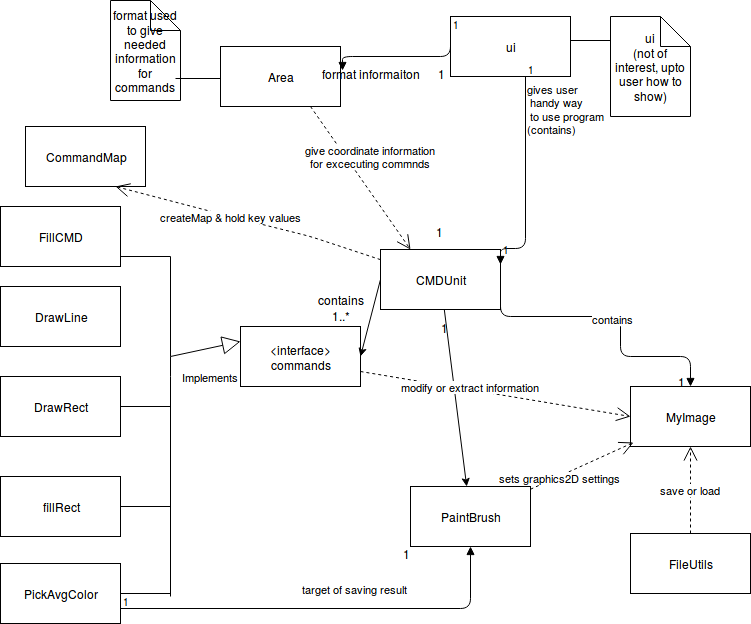

The diagram above was exported from draw.io. Its source (the exported page's mxGraphModel, read from the mxfile embedded in the PNG):
<mxGraphModel dx="1209" dy="752" grid="1" gridSize="10" guides="1" tooltips="1" connect="1" arrows="1" fold="1" page="1" pageScale="1" pageWidth="826" pageHeight="1169" background="#ffffff" math="0" shadow="0">
  <root>
    <mxCell id="0" />
    <mxCell id="1" parent="0" />
    <mxCell id="3" value="ui" style="whiteSpace=wrap;html=1;" parent="1" vertex="1">
      <mxGeometry x="450" y="20" width="120" height="60" as="geometry" />
    </mxCell>
    <mxCell id="11" value="&amp;lt;interface&amp;gt;&lt;br&gt;commands" style="whiteSpace=wrap;html=1;" parent="1" vertex="1">
      <mxGeometry x="240" y="330" width="120" height="60" as="geometry" />
    </mxCell>
    <mxCell id="13" value="Implements" style="endArrow=block;endSize=16;endFill=0;html=1;entryX=0;entryY=0.25;" parent="1" target="11" edge="1">
      <mxGeometry x="-0.0244" y="-28" width="160" relative="1" as="geometry">
        <mxPoint x="170" y="360" as="sourcePoint" />
        <mxPoint x="520" y="430" as="targetPoint" />
        <mxPoint as="offset" />
      </mxGeometry>
    </mxCell>
    <mxCell id="34" value="MyImage" style="whiteSpace=wrap;html=1;" parent="1" vertex="1">
      <mxGeometry x="630" y="390" width="120" height="60" as="geometry" />
    </mxCell>
    <mxCell id="37" value="contains" style="endArrow=block;endFill=1;html=1;edgeStyle=orthogonalEdgeStyle;align=left;verticalAlign=top;entryX=0.5;entryY=0;" parent="1" target="34" edge="1">
      <mxGeometry x="-0.0625" y="10" relative="1" as="geometry">
        <mxPoint x="500" y="260" as="sourcePoint" />
        <mxPoint x="690" y="240" as="targetPoint" />
        <Array as="points">
          <mxPoint x="500" y="320" />
          <mxPoint x="620" y="320" />
          <mxPoint x="620" y="360" />
          <mxPoint x="690" y="360" />
        </Array>
        <mxPoint as="offset" />
      </mxGeometry>
    </mxCell>
    <mxCell id="38" value="1" style="resizable=0;html=1;align=left;verticalAlign=bottom;labelBackgroundColor=#ffffff;fontSize=10;" parent="37" connectable="0" vertex="1">
      <mxGeometry x="-1" relative="1" as="geometry" />
    </mxCell>
    <mxCell id="41" value="PaintBrush" style="whiteSpace=wrap;html=1;" parent="1" vertex="1">
      <mxGeometry x="410" y="490" width="120" height="60" as="geometry" />
    </mxCell>
    <mxCell id="42" value="" style="endArrow=classic;html=1;" parent="1" source="66" target="41" edge="1">
      <mxGeometry width="50" height="50" relative="1" as="geometry">
        <mxPoint x="140" y="540" as="sourcePoint" />
        <mxPoint x="190" y="490" as="targetPoint" />
      </mxGeometry>
    </mxCell>
    <mxCell id="48" value="" style="endArrow=none;html=1;" parent="1" edge="1">
      <mxGeometry width="50" height="50" relative="1" as="geometry">
        <mxPoint x="170" y="600" as="sourcePoint" />
        <mxPoint x="170" y="260" as="targetPoint" />
        <Array as="points">
          <mxPoint x="170" y="370" />
        </Array>
      </mxGeometry>
    </mxCell>
    <mxCell id="50" value="" style="endArrow=none;html=1;" parent="1" edge="1">
      <mxGeometry width="50" height="50" relative="1" as="geometry">
        <mxPoint x="120" y="510" as="sourcePoint" />
        <mxPoint x="170" y="510" as="targetPoint" />
      </mxGeometry>
    </mxCell>
    <mxCell id="51" value="" style="endArrow=none;html=1;" parent="1" edge="1">
      <mxGeometry width="50" height="50" relative="1" as="geometry">
        <mxPoint x="120" y="410" as="sourcePoint" />
        <mxPoint x="170" y="410" as="targetPoint" />
      </mxGeometry>
    </mxCell>
    <mxCell id="52" value="fillRect" style="whiteSpace=wrap;html=1;" parent="1" vertex="1">
      <mxGeometry y="480" width="120" height="60" as="geometry" />
    </mxCell>
    <mxCell id="53" value="DrawRect" style="whiteSpace=wrap;html=1;" parent="1" vertex="1">
      <mxGeometry y="380" width="120" height="60" as="geometry" />
    </mxCell>
    <mxCell id="54" value="FillCMD" style="whiteSpace=wrap;html=1;" parent="1" vertex="1">
      <mxGeometry y="210" width="120" height="60" as="geometry" />
    </mxCell>
    <mxCell id="63" value="" style="endArrow=none;html=1;" parent="1" edge="1">
      <mxGeometry width="50" height="50" relative="1" as="geometry">
        <mxPoint x="120" y="260" as="sourcePoint" />
        <mxPoint x="170" y="260" as="targetPoint" />
      </mxGeometry>
    </mxCell>
    <mxCell id="64" value="" style="endArrow=none;html=1;" parent="1" target="65" edge="1">
      <mxGeometry width="50" height="50" relative="1" as="geometry">
        <mxPoint x="120" y="333" as="sourcePoint" />
        <mxPoint x="200" y="333" as="targetPoint" />
      </mxGeometry>
    </mxCell>
    <mxCell id="65" value="DrawLine" style="whiteSpace=wrap;html=1;" parent="1" vertex="1">
      <mxGeometry y="290" width="120" height="60" as="geometry" />
    </mxCell>
    <mxCell id="66" value="CMDUnit" style="whiteSpace=wrap;html=1;" parent="1" vertex="1">
      <mxGeometry x="380" y="253" width="120" height="60" as="geometry" />
    </mxCell>
    <mxCell id="68" value="" style="endArrow=classic;html=1;entryX=1;entryY=0.5;exitX=0;exitY=0.5;" parent="1" source="66" target="11" edge="1">
      <mxGeometry width="50" height="50" relative="1" as="geometry">
        <mxPoint x="110" y="610" as="sourcePoint" />
        <mxPoint x="160" y="560" as="targetPoint" />
      </mxGeometry>
    </mxCell>
    <mxCell id="71" value="contains" style="text;html=1;strokeColor=none;fillColor=none;align=center;verticalAlign=middle;whiteSpace=wrap;" parent="1" vertex="1">
      <mxGeometry x="320" y="293" width="40" height="20" as="geometry" />
    </mxCell>
    <mxCell id="73" value="FileUtils" style="whiteSpace=wrap;html=1;" parent="1" vertex="1">
      <mxGeometry x="630" y="537" width="120" height="60" as="geometry" />
    </mxCell>
    <mxCell id="74" value="Area" style="whiteSpace=wrap;html=1;" parent="1" vertex="1">
      <mxGeometry x="220" y="50" width="120" height="60" as="geometry" />
    </mxCell>
    <mxCell id="75" value="format used to give needed information for commands" style="shape=note;whiteSpace=wrap;html=1;" parent="1" vertex="1">
      <mxGeometry x="110" y="4" width="70" height="100" as="geometry" />
    </mxCell>
    <mxCell id="76" value="" style="line;html=1;strokeWidth=1;fillColor=none;align=left;verticalAlign=middle;spacingTop=-1;spacingLeft=3;spacingRight=3;rotatable=0;labelPosition=right;points=[];portConstraint=eastwest;" parent="1" vertex="1">
      <mxGeometry x="175" y="54" width="45" height="56" as="geometry" />
    </mxCell>
    <mxCell id="79" value="1" style="text;html=1;resizable=0;points=[];autosize=1;align=left;verticalAlign=top;spacingTop=-4;" parent="1" vertex="1">
      <mxGeometry x="434" y="226" width="20" height="20" as="geometry" />
    </mxCell>
    <mxCell id="80" value="1" style="text;html=1;resizable=0;points=[];autosize=1;align=left;verticalAlign=top;spacingTop=-4;" parent="1" vertex="1">
      <mxGeometry x="436" y="68" width="20" height="20" as="geometry" />
    </mxCell>
    <mxCell id="81" value="ui&lt;br&gt;(not of interest, upto user how to show)" style="shape=note;whiteSpace=wrap;html=1;" parent="1" vertex="1">
      <mxGeometry x="610" y="20" width="80" height="100" as="geometry" />
    </mxCell>
    <mxCell id="82" value="" style="line;html=1;strokeWidth=1;fillColor=none;align=left;verticalAlign=middle;spacingTop=-1;spacingLeft=3;spacingRight=3;rotatable=0;labelPosition=right;points=[];portConstraint=eastwest;" parent="1" vertex="1">
      <mxGeometry x="570" y="40" width="40" height="8" as="geometry" />
    </mxCell>
    <mxCell id="85" value="sets graphics2D settings" style="endArrow=open;endSize=12;dashed=1;html=1;entryX=0.025;entryY=0.933;entryPerimeter=0;" parent="1" source="41" target="34" edge="1">
      <mxGeometry x="-0.4515" y="-2" width="160" relative="1" as="geometry">
        <mxPoint x="30" y="700" as="sourcePoint" />
        <mxPoint x="733" y="386" as="targetPoint" />
        <Array as="points" />
        <mxPoint as="offset" />
      </mxGeometry>
    </mxCell>
    <mxCell id="87" value="give coordinate information &lt;br&gt;for excecuting commnds" style="endArrow=open;endSize=12;dashed=1;html=1;exitX=0.75;exitY=1;entryX=0.25;entryY=0;" parent="1" source="74" target="66" edge="1">
      <mxGeometry x="-0.1363" y="21" width="160" relative="1" as="geometry">
        <mxPoint x="240" y="620" as="sourcePoint" />
        <mxPoint x="190" y="710" as="targetPoint" />
        <mxPoint y="1" as="offset" />
      </mxGeometry>
    </mxCell>
    <mxCell id="88" value="" style="endArrow=block;endFill=1;html=1;edgeStyle=orthogonalEdgeStyle;align=left;verticalAlign=top;entryX=1.017;entryY=0.4;entryPerimeter=0;exitX=0;exitY=0.25;" parent="1" source="3" target="74" edge="1">
      <mxGeometry x="-1" relative="1" as="geometry">
        <mxPoint x="30" y="710" as="sourcePoint" />
        <mxPoint x="190" y="710" as="targetPoint" />
        <Array as="points">
          <mxPoint x="450" y="60" />
          <mxPoint x="342" y="60" />
        </Array>
      </mxGeometry>
    </mxCell>
    <mxCell id="89" value="1" style="resizable=0;html=1;align=left;verticalAlign=bottom;labelBackgroundColor=#ffffff;fontSize=10;" parent="88" connectable="0" vertex="1">
      <mxGeometry x="-1" relative="1" as="geometry" />
    </mxCell>
    <mxCell id="90" value="format informaiton" style="text;html=1;resizable=0;points=[];autosize=1;align=left;verticalAlign=top;spacingTop=-4;" parent="1" vertex="1">
      <mxGeometry x="320" y="68" width="110" height="20" as="geometry" />
    </mxCell>
    <mxCell id="91" value="modify or extract information" style="endArrow=open;endSize=12;dashed=1;html=1;entryX=0;entryY=0.5;exitX=1;exitY=0.75;" parent="1" source="11" target="34" edge="1">
      <mxGeometry x="-0.1892" y="3" width="160" relative="1" as="geometry">
        <mxPoint x="30" y="710" as="sourcePoint" />
        <mxPoint x="190" y="710" as="targetPoint" />
        <Array as="points" />
        <mxPoint as="offset" />
      </mxGeometry>
    </mxCell>
    <mxCell id="92" value="save or load" style="endArrow=open;endSize=12;dashed=1;html=1;exitX=0.5;exitY=0;entryX=0.5;entryY=1;" parent="1" source="73" target="34" edge="1">
      <mxGeometry width="160" relative="1" as="geometry">
        <mxPoint x="30" y="710" as="sourcePoint" />
        <mxPoint x="190" y="710" as="targetPoint" />
      </mxGeometry>
    </mxCell>
    <mxCell id="94" value="1" style="text;html=1;resizable=0;points=[];autosize=1;align=left;verticalAlign=top;spacingTop=-4;" parent="1" vertex="1">
      <mxGeometry x="676" y="376" width="20" height="20" as="geometry" />
    </mxCell>
    <mxCell id="96" value="1..*" style="text;html=1;resizable=0;points=[];autosize=1;align=left;verticalAlign=top;spacingTop=-4;" parent="1" vertex="1">
      <mxGeometry x="330" y="310" width="30" height="20" as="geometry" />
    </mxCell>
    <mxCell id="103" value="PickAvgColor" style="whiteSpace=wrap;html=1;" parent="1" vertex="1">
      <mxGeometry y="567" width="120" height="60" as="geometry" />
    </mxCell>
    <mxCell id="104" value="" style="endArrow=none;html=1;exitX=1;exitY=0.5;" parent="1" source="103" edge="1">
      <mxGeometry width="50" height="50" relative="1" as="geometry">
        <mxPoint x="130" y="520" as="sourcePoint" />
        <mxPoint x="170" y="597" as="targetPoint" />
        <Array as="points" />
      </mxGeometry>
    </mxCell>
    <mxCell id="106" value="1" style="text;html=1;resizable=0;points=[];autosize=1;align=left;verticalAlign=top;spacingTop=-4;" parent="1" vertex="1">
      <mxGeometry x="401" y="548" width="20" height="20" as="geometry" />
    </mxCell>
    <mxCell id="107" value="target of saving result&lt;br&gt;" style="endArrow=block;endFill=1;html=1;edgeStyle=orthogonalEdgeStyle;align=left;verticalAlign=top;entryX=0.5;entryY=1;exitX=1;exitY=0.75;" parent="1" source="103" target="41" edge="1">
      <mxGeometry x="0.8544" y="170" relative="1" as="geometry">
        <mxPoint x="150" y="650" as="sourcePoint" />
        <mxPoint x="170" y="650" as="targetPoint" />
        <Array as="points">
          <mxPoint x="470" y="612" />
        </Array>
        <mxPoint as="offset" />
      </mxGeometry>
    </mxCell>
    <mxCell id="108" value="1" style="resizable=0;html=1;align=left;verticalAlign=bottom;labelBackgroundColor=#ffffff;fontSize=10;" parent="107" connectable="0" vertex="1">
      <mxGeometry x="-1" relative="1" as="geometry" />
    </mxCell>
    <mxCell id="109" value="gives user&lt;br&gt;&amp;nbsp;handy way&lt;br&gt;&amp;nbsp;to use program&lt;br&gt;(contains)" style="endArrow=block;endFill=1;html=1;edgeStyle=orthogonalEdgeStyle;align=left;verticalAlign=top;exitX=0.625;exitY=1;exitPerimeter=0;entryX=1;entryY=0.25;" parent="1" source="3" target="66" edge="1">
      <mxGeometry x="-1" relative="1" as="geometry">
        <mxPoint x="10" y="650" as="sourcePoint" />
        <mxPoint x="170" y="650" as="targetPoint" />
        <Array as="points">
          <mxPoint x="525" y="252" />
          <mxPoint x="500" y="252" />
        </Array>
      </mxGeometry>
    </mxCell>
    <mxCell id="110" value="1" style="resizable=0;html=1;align=left;verticalAlign=bottom;labelBackgroundColor=#ffffff;fontSize=10;" parent="109" connectable="0" vertex="1">
      <mxGeometry x="-1" relative="1" as="geometry" />
    </mxCell>
    <mxCell id="111" value="CommandMap" style="whiteSpace=wrap;html=1;" vertex="1" parent="1">
      <mxGeometry x="25" y="130" width="120" height="60" as="geometry" />
    </mxCell>
    <mxCell id="112" value="createMap &amp;amp; hold key values" style="endArrow=open;endSize=12;dashed=1;html=1;entryX=0.75;entryY=1;" edge="1" parent="1" source="66" target="111">
      <mxGeometry x="0.1358" width="160" relative="1" as="geometry">
        <mxPoint x="40" y="650" as="sourcePoint" />
        <mxPoint x="200" y="650" as="targetPoint" />
        <Array as="points">
          <mxPoint x="310" y="240" />
          <mxPoint x="230" y="220" />
        </Array>
        <mxPoint as="offset" />
      </mxGeometry>
    </mxCell>
    <mxCell id="113" value="1" style="text;html=1;resizable=0;points=[];autosize=1;align=left;verticalAlign=top;spacingTop=-4;" vertex="1" parent="1">
      <mxGeometry x="439" y="322" width="20" height="20" as="geometry" />
    </mxCell>
  </root>
</mxGraphModel>